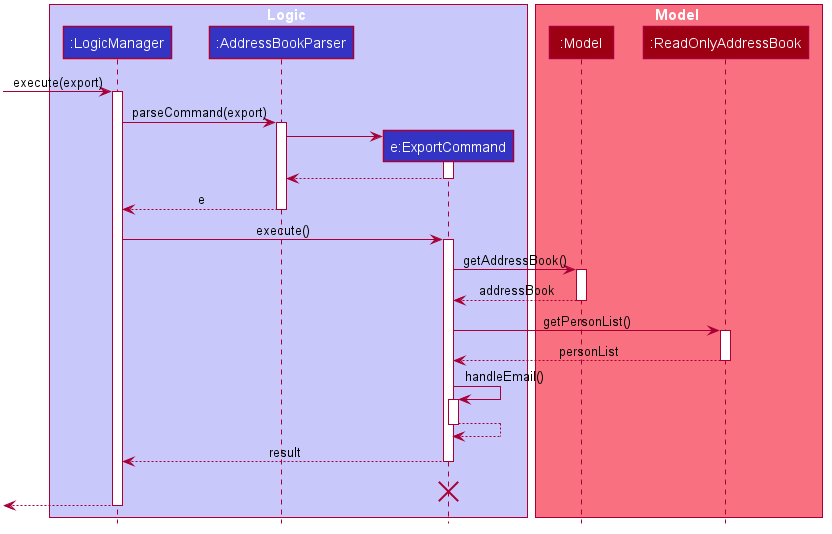

The diagram above was rendered by PlantUML. Its source (embedded in the PNG):
@startuml








skinparam BackgroundColor #FFFFFFF

skinparam Shadowing false

skinparam Class {
    FontColor #FFFFFF
    BorderThickness 1
    BorderColor #FFFFFF
    StereotypeFontColor #FFFFFF
    FontName Arial
}

skinparam Actor {
    BorderColor #000000
    Color #000000
    FontName Arial
}

skinparam Sequence {
    MessageAlign center
    BoxFontSize 15
    BoxPadding 0
    BoxFontColor #FFFFFF
    FontName Arial
}

skinparam Participant {
    FontColor #FFFFFFF
    Padding 20
}

skinparam MinClassWidth 50
skinparam ParticipantPadding 10
skinparam Shadowing false
skinparam DefaultTextAlignment center
skinparam packageStyle Rectangle

hide footbox
hide members
hide circle

box Logic #C8C8FA
participant ":LogicManager" as LogicManager #3333C4
participant ":AddressBookParser" as AddressBookParser #3333C4
participant "e:ExportCommand" as ExportCommand #3333C4
end box

box Model #F97181
participant ":Model" as Model #9D0012
participant ":ReadOnlyAddressBook" as ReadOnlyAddressBook #9D0012
end box
[-> LogicManager : execute(export)
activate LogicManager

LogicManager -> AddressBookParser : parseCommand(export)
activate AddressBookParser

create ExportCommand
AddressBookParser -> ExportCommand
activate ExportCommand

ExportCommand --> AddressBookParser
deactivate ExportCommand

AddressBookParser --> LogicManager : e
deactivate AddressBookParser

LogicManager -> ExportCommand : execute()
activate ExportCommand

ExportCommand -> Model : getAddressBook()
activate Model

Model --> ExportCommand : addressBook
deactivate Model

ExportCommand -> ReadOnlyAddressBook: getPersonList()
activate ReadOnlyAddressBook

ReadOnlyAddressBook --> ExportCommand: personList
deactivate ReadOnlyAddressBook

ExportCommand -> ExportCommand: handleEmail()
activate ExportCommand

ExportCommand --> ExportCommand
deactivate ExportCommand

ExportCommand --> LogicManager : result
deactivate ExportCommand

ExportCommand -[hidden]-> LogicManager : result
destroy ExportCommand

[<--LogicManager
deactivate LogicManager
@enduml